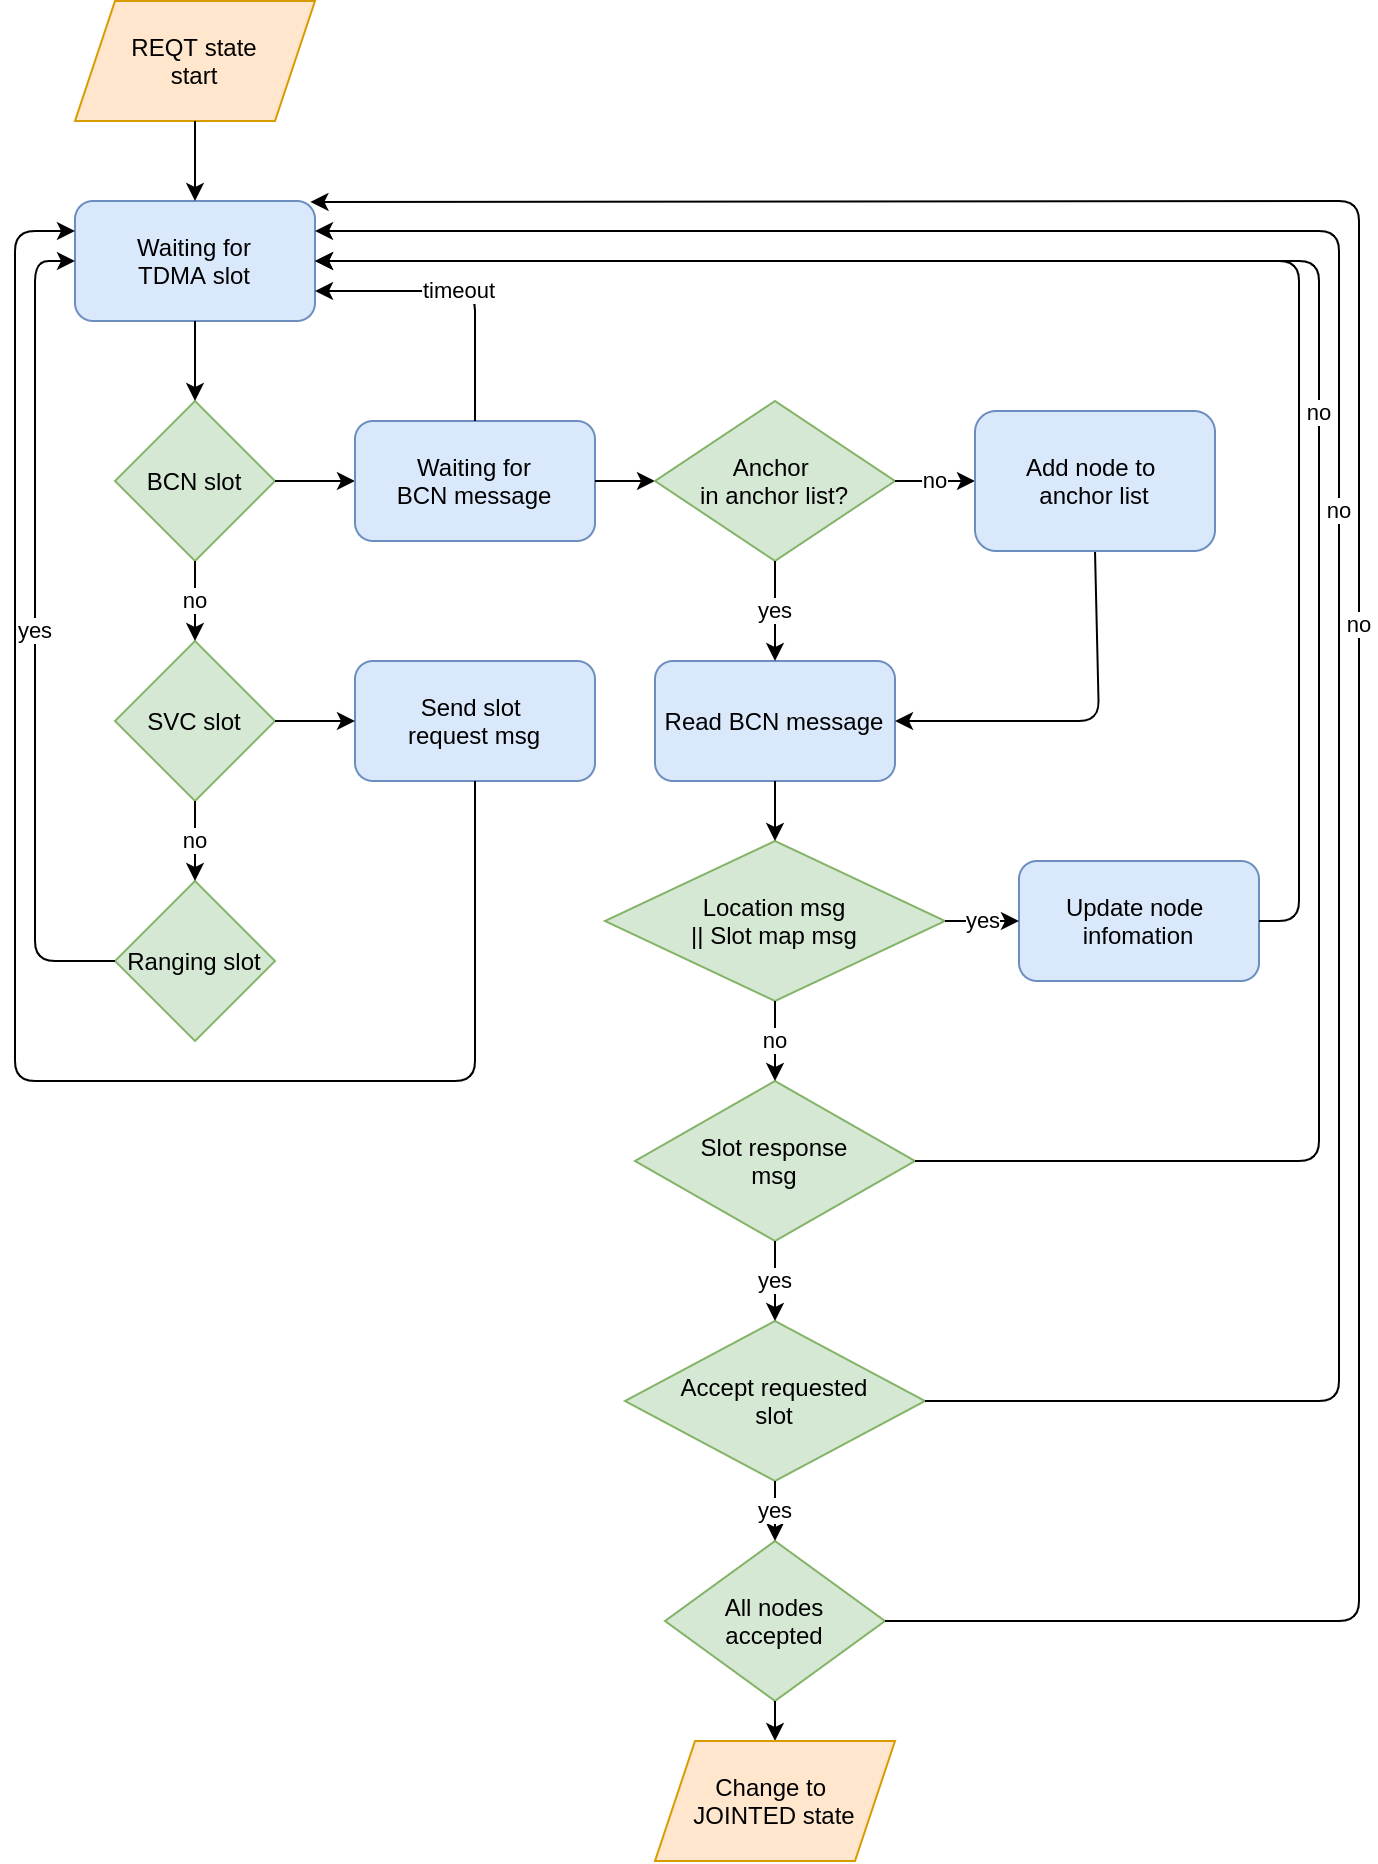

The diagram above was exported from draw.io. Its source (the exported page's mxGraphModel, read from the mxfile embedded in the PNG):
<mxGraphModel dx="1594" dy="1002" grid="1" gridSize="10" guides="1" tooltips="1" connect="1" arrows="1" fold="1" page="1" pageScale="1" pageWidth="850" pageHeight="1100" math="0" shadow="0">
  <root>
    <mxCell id="0" />
    <mxCell id="1" parent="0" />
    <mxCell id="EjHh30X9cFffxKMW78pB-2" value="BCN slot" style="rhombus;whiteSpace=wrap;html=1;fillColor=#d5e8d4;strokeColor=#82b366;" parent="1" vertex="1">
      <mxGeometry x="120" y="240" width="80" height="80" as="geometry" />
    </mxCell>
    <mxCell id="EjHh30X9cFffxKMW78pB-3" value="Waiting for&lt;br&gt;TDMA slot" style="rounded=1;whiteSpace=wrap;html=1;fillColor=#dae8fc;strokeColor=#6c8ebf;" parent="1" vertex="1">
      <mxGeometry x="100" y="140" width="120" height="60" as="geometry" />
    </mxCell>
    <mxCell id="EjHh30X9cFffxKMW78pB-4" value="SVC slot" style="rhombus;whiteSpace=wrap;html=1;fillColor=#d5e8d4;strokeColor=#82b366;" parent="1" vertex="1">
      <mxGeometry x="120" y="360" width="80" height="80" as="geometry" />
    </mxCell>
    <mxCell id="EjHh30X9cFffxKMW78pB-5" value="Ranging slot" style="rhombus;whiteSpace=wrap;html=1;fillColor=#d5e8d4;strokeColor=#82b366;" parent="1" vertex="1">
      <mxGeometry x="120" y="480" width="80" height="80" as="geometry" />
    </mxCell>
    <mxCell id="EjHh30X9cFffxKMW78pB-6" value="" style="endArrow=classic;html=1;exitX=0.5;exitY=1;exitDx=0;exitDy=0;entryX=0.5;entryY=0;entryDx=0;entryDy=0;" parent="1" source="EjHh30X9cFffxKMW78pB-3" target="EjHh30X9cFffxKMW78pB-2" edge="1">
      <mxGeometry width="50" height="50" relative="1" as="geometry">
        <mxPoint x="240" y="410" as="sourcePoint" />
        <mxPoint x="290" y="360" as="targetPoint" />
      </mxGeometry>
    </mxCell>
    <mxCell id="EjHh30X9cFffxKMW78pB-7" value="no" style="endArrow=classic;html=1;exitX=0.5;exitY=1;exitDx=0;exitDy=0;" parent="1" source="EjHh30X9cFffxKMW78pB-2" target="EjHh30X9cFffxKMW78pB-4" edge="1">
      <mxGeometry width="50" height="50" relative="1" as="geometry">
        <mxPoint x="240" y="410" as="sourcePoint" />
        <mxPoint x="290" y="360" as="targetPoint" />
      </mxGeometry>
    </mxCell>
    <mxCell id="EjHh30X9cFffxKMW78pB-8" value="no" style="endArrow=classic;html=1;exitX=0.5;exitY=1;exitDx=0;exitDy=0;entryX=0.5;entryY=0;entryDx=0;entryDy=0;" parent="1" source="EjHh30X9cFffxKMW78pB-4" target="EjHh30X9cFffxKMW78pB-5" edge="1">
      <mxGeometry width="50" height="50" relative="1" as="geometry">
        <mxPoint x="170" y="330" as="sourcePoint" />
        <mxPoint x="170" y="370" as="targetPoint" />
      </mxGeometry>
    </mxCell>
    <mxCell id="EjHh30X9cFffxKMW78pB-11" value="yes" style="endArrow=classic;html=1;exitX=0;exitY=0.5;exitDx=0;exitDy=0;" parent="1" source="EjHh30X9cFffxKMW78pB-5" edge="1">
      <mxGeometry width="50" height="50" relative="1" as="geometry">
        <mxPoint x="130" y="410" as="sourcePoint" />
        <mxPoint x="100" y="170" as="targetPoint" />
        <Array as="points">
          <mxPoint x="80" y="520" />
          <mxPoint x="80" y="170" />
        </Array>
      </mxGeometry>
    </mxCell>
    <mxCell id="EjHh30X9cFffxKMW78pB-12" value="" style="endArrow=classic;html=1;exitX=1;exitY=0.5;exitDx=0;exitDy=0;entryX=0;entryY=0.5;entryDx=0;entryDy=0;" parent="1" source="EjHh30X9cFffxKMW78pB-2" target="EjHh30X9cFffxKMW78pB-14" edge="1">
      <mxGeometry width="50" height="50" relative="1" as="geometry">
        <mxPoint x="350" y="350" as="sourcePoint" />
        <mxPoint x="290" y="280" as="targetPoint" />
      </mxGeometry>
    </mxCell>
    <mxCell id="EjHh30X9cFffxKMW78pB-14" value="Waiting for&lt;br&gt;BCN message" style="rounded=1;whiteSpace=wrap;html=1;fillColor=#dae8fc;strokeColor=#6c8ebf;" parent="1" vertex="1">
      <mxGeometry x="240" y="250" width="120" height="60" as="geometry" />
    </mxCell>
    <mxCell id="EjHh30X9cFffxKMW78pB-16" value="timeout" style="endArrow=classic;html=1;exitX=0.5;exitY=0;exitDx=0;exitDy=0;entryX=1;entryY=0.75;entryDx=0;entryDy=0;" parent="1" source="EjHh30X9cFffxKMW78pB-14" target="EjHh30X9cFffxKMW78pB-3" edge="1">
      <mxGeometry width="50" height="50" relative="1" as="geometry">
        <mxPoint x="420" y="350" as="sourcePoint" />
        <mxPoint x="470" y="300" as="targetPoint" />
        <Array as="points">
          <mxPoint x="300" y="185" />
        </Array>
      </mxGeometry>
    </mxCell>
    <mxCell id="EjHh30X9cFffxKMW78pB-18" value="" style="endArrow=classic;html=1;exitX=1;exitY=0.5;exitDx=0;exitDy=0;entryX=0;entryY=0.5;entryDx=0;entryDy=0;" parent="1" source="EjHh30X9cFffxKMW78pB-14" target="EjHh30X9cFffxKMW78pB-19" edge="1">
      <mxGeometry width="50" height="50" relative="1" as="geometry">
        <mxPoint x="420" y="350" as="sourcePoint" />
        <mxPoint x="450" y="280" as="targetPoint" />
      </mxGeometry>
    </mxCell>
    <mxCell id="EjHh30X9cFffxKMW78pB-19" value="Anchor&amp;nbsp;&lt;br&gt;in anchor list?" style="rhombus;whiteSpace=wrap;html=1;fillColor=#d5e8d4;strokeColor=#82b366;" parent="1" vertex="1">
      <mxGeometry x="390" y="240" width="120" height="80" as="geometry" />
    </mxCell>
    <mxCell id="EjHh30X9cFffxKMW78pB-20" value="no" style="endArrow=classic;html=1;exitX=1;exitY=0.5;exitDx=0;exitDy=0;entryX=0;entryY=0.5;entryDx=0;entryDy=0;" parent="1" source="EjHh30X9cFffxKMW78pB-19" target="EjHh30X9cFffxKMW78pB-43" edge="1">
      <mxGeometry width="50" height="50" relative="1" as="geometry">
        <mxPoint x="500" y="340" as="sourcePoint" />
        <mxPoint x="550" y="280" as="targetPoint" />
      </mxGeometry>
    </mxCell>
    <mxCell id="EjHh30X9cFffxKMW78pB-24" value="Read BCN message" style="rounded=1;whiteSpace=wrap;html=1;fillColor=#dae8fc;strokeColor=#6c8ebf;" parent="1" vertex="1">
      <mxGeometry x="390" y="370" width="120" height="60" as="geometry" />
    </mxCell>
    <mxCell id="EjHh30X9cFffxKMW78pB-25" value="yes" style="endArrow=classic;html=1;exitX=0.5;exitY=1;exitDx=0;exitDy=0;entryX=0.5;entryY=0;entryDx=0;entryDy=0;" parent="1" source="EjHh30X9cFffxKMW78pB-19" target="EjHh30X9cFffxKMW78pB-24" edge="1">
      <mxGeometry width="50" height="50" relative="1" as="geometry">
        <mxPoint x="560" y="450" as="sourcePoint" />
        <mxPoint x="610" y="400" as="targetPoint" />
        <Array as="points" />
      </mxGeometry>
    </mxCell>
    <mxCell id="EjHh30X9cFffxKMW78pB-26" value="" style="endArrow=classic;html=1;exitX=0.5;exitY=1;exitDx=0;exitDy=0;entryX=1;entryY=0.5;entryDx=0;entryDy=0;" parent="1" source="EjHh30X9cFffxKMW78pB-43" target="EjHh30X9cFffxKMW78pB-24" edge="1">
      <mxGeometry width="50" height="50" relative="1" as="geometry">
        <mxPoint x="610" y="310" as="sourcePoint" />
        <mxPoint x="610" y="400" as="targetPoint" />
        <Array as="points">
          <mxPoint x="612" y="400" />
        </Array>
      </mxGeometry>
    </mxCell>
    <mxCell id="EjHh30X9cFffxKMW78pB-28" value="Location&amp;nbsp;msg&lt;br&gt;|| Slot map msg" style="rhombus;whiteSpace=wrap;html=1;fillColor=#d5e8d4;strokeColor=#82b366;" parent="1" vertex="1">
      <mxGeometry x="365" y="460" width="170" height="80" as="geometry" />
    </mxCell>
    <mxCell id="EjHh30X9cFffxKMW78pB-29" value="" style="endArrow=classic;html=1;exitX=0.5;exitY=1;exitDx=0;exitDy=0;entryX=0.5;entryY=0;entryDx=0;entryDy=0;" parent="1" source="EjHh30X9cFffxKMW78pB-24" target="EjHh30X9cFffxKMW78pB-28" edge="1">
      <mxGeometry width="50" height="50" relative="1" as="geometry">
        <mxPoint x="660" y="510" as="sourcePoint" />
        <mxPoint x="710" y="460" as="targetPoint" />
      </mxGeometry>
    </mxCell>
    <mxCell id="EjHh30X9cFffxKMW78pB-30" value="Update node&amp;nbsp;&lt;br&gt;infomation" style="rounded=1;whiteSpace=wrap;html=1;fillColor=#dae8fc;strokeColor=#6c8ebf;" parent="1" vertex="1">
      <mxGeometry x="572" y="470" width="120" height="60" as="geometry" />
    </mxCell>
    <mxCell id="EjHh30X9cFffxKMW78pB-31" value="yes" style="endArrow=classic;html=1;entryX=0;entryY=0.5;entryDx=0;entryDy=0;exitX=1;exitY=0.5;exitDx=0;exitDy=0;" parent="1" source="EjHh30X9cFffxKMW78pB-28" target="EjHh30X9cFffxKMW78pB-30" edge="1">
      <mxGeometry width="50" height="50" relative="1" as="geometry">
        <mxPoint x="487" y="530" as="sourcePoint" />
        <mxPoint x="687" y="460" as="targetPoint" />
      </mxGeometry>
    </mxCell>
    <mxCell id="EjHh30X9cFffxKMW78pB-32" value="Slot response&lt;br&gt;msg" style="rhombus;whiteSpace=wrap;html=1;fillColor=#d5e8d4;strokeColor=#82b366;" parent="1" vertex="1">
      <mxGeometry x="380" y="580" width="140" height="80" as="geometry" />
    </mxCell>
    <mxCell id="EjHh30X9cFffxKMW78pB-33" value="no" style="endArrow=classic;html=1;exitX=0.5;exitY=1;exitDx=0;exitDy=0;" parent="1" source="EjHh30X9cFffxKMW78pB-28" target="EjHh30X9cFffxKMW78pB-32" edge="1">
      <mxGeometry width="50" height="50" relative="1" as="geometry">
        <mxPoint x="247" y="460" as="sourcePoint" />
        <mxPoint x="297" y="410" as="targetPoint" />
      </mxGeometry>
    </mxCell>
    <mxCell id="EjHh30X9cFffxKMW78pB-34" value="Accept requested&lt;br&gt;slot" style="rhombus;whiteSpace=wrap;html=1;fillColor=#d5e8d4;strokeColor=#82b366;" parent="1" vertex="1">
      <mxGeometry x="375" y="700" width="150" height="80" as="geometry" />
    </mxCell>
    <mxCell id="EjHh30X9cFffxKMW78pB-35" value="no" style="endArrow=classic;html=1;exitX=1;exitY=0.5;exitDx=0;exitDy=0;entryX=1;entryY=0.5;entryDx=0;entryDy=0;" parent="1" source="EjHh30X9cFffxKMW78pB-32" target="EjHh30X9cFffxKMW78pB-3" edge="1">
      <mxGeometry width="50" height="50" relative="1" as="geometry">
        <mxPoint x="780" y="720" as="sourcePoint" />
        <mxPoint x="300" y="170" as="targetPoint" />
        <Array as="points">
          <mxPoint x="722" y="620" />
          <mxPoint x="722" y="170" />
        </Array>
      </mxGeometry>
    </mxCell>
    <mxCell id="EjHh30X9cFffxKMW78pB-36" value="yes" style="endArrow=classic;html=1;exitX=0.5;exitY=1;exitDx=0;exitDy=0;entryX=0.5;entryY=0;entryDx=0;entryDy=0;" parent="1" source="EjHh30X9cFffxKMW78pB-32" target="EjHh30X9cFffxKMW78pB-34" edge="1">
      <mxGeometry width="50" height="50" relative="1" as="geometry">
        <mxPoint x="517" y="550" as="sourcePoint" />
        <mxPoint x="567" y="500" as="targetPoint" />
      </mxGeometry>
    </mxCell>
    <mxCell id="EjHh30X9cFffxKMW78pB-37" value="no" style="endArrow=classic;html=1;exitX=1;exitY=0.5;exitDx=0;exitDy=0;entryX=1;entryY=0.25;entryDx=0;entryDy=0;" parent="1" source="EjHh30X9cFffxKMW78pB-34" target="EjHh30X9cFffxKMW78pB-3" edge="1">
      <mxGeometry width="50" height="50" relative="1" as="geometry">
        <mxPoint x="750" y="580" as="sourcePoint" />
        <mxPoint x="463.44827586206895" y="180" as="targetPoint" />
        <Array as="points">
          <mxPoint x="732" y="740" />
          <mxPoint x="732" y="155" />
        </Array>
      </mxGeometry>
    </mxCell>
    <mxCell id="EjHh30X9cFffxKMW78pB-38" value="All nodes&lt;br&gt;accepted" style="rhombus;whiteSpace=wrap;html=1;fillColor=#d5e8d4;strokeColor=#82b366;" parent="1" vertex="1">
      <mxGeometry x="395" y="810" width="110" height="80" as="geometry" />
    </mxCell>
    <mxCell id="EjHh30X9cFffxKMW78pB-39" value="yes" style="endArrow=classic;html=1;exitX=0.5;exitY=1;exitDx=0;exitDy=0;entryX=0.5;entryY=0;entryDx=0;entryDy=0;" parent="1" source="EjHh30X9cFffxKMW78pB-34" target="EjHh30X9cFffxKMW78pB-38" edge="1">
      <mxGeometry width="50" height="50" relative="1" as="geometry">
        <mxPoint x="487" y="640" as="sourcePoint" />
        <mxPoint x="537" y="590" as="targetPoint" />
      </mxGeometry>
    </mxCell>
    <mxCell id="EjHh30X9cFffxKMW78pB-41" value="" style="endArrow=classic;html=1;exitX=0.5;exitY=1;exitDx=0;exitDy=0;entryX=0.5;entryY=0;entryDx=0;entryDy=0;" parent="1" source="EjHh30X9cFffxKMW78pB-38" target="CfPDfQ7jSHHPt0wmFPkB-3" edge="1">
      <mxGeometry width="50" height="50" relative="1" as="geometry">
        <mxPoint x="537" y="760" as="sourcePoint" />
        <mxPoint x="627" y="830" as="targetPoint" />
      </mxGeometry>
    </mxCell>
    <mxCell id="EjHh30X9cFffxKMW78pB-42" value="" style="endArrow=classic;html=1;exitX=1;exitY=0.5;exitDx=0;exitDy=0;entryX=1;entryY=0.5;entryDx=0;entryDy=0;" parent="1" source="EjHh30X9cFffxKMW78pB-30" target="EjHh30X9cFffxKMW78pB-3" edge="1">
      <mxGeometry width="50" height="50" relative="1" as="geometry">
        <mxPoint x="600" y="410" as="sourcePoint" />
        <mxPoint x="650" y="360" as="targetPoint" />
        <Array as="points">
          <mxPoint x="712" y="500" />
          <mxPoint x="712" y="170" />
        </Array>
      </mxGeometry>
    </mxCell>
    <mxCell id="EjHh30X9cFffxKMW78pB-43" value="&lt;span&gt;Add node to&amp;nbsp;&lt;/span&gt;&lt;br&gt;&lt;span&gt;anchor list&lt;/span&gt;" style="rounded=1;whiteSpace=wrap;html=1;fillColor=#dae8fc;strokeColor=#6c8ebf;" parent="1" vertex="1">
      <mxGeometry x="550" y="245" width="120" height="70" as="geometry" />
    </mxCell>
    <mxCell id="EjHh30X9cFffxKMW78pB-44" value="Send slot&amp;nbsp;&lt;br&gt;request msg" style="rounded=1;whiteSpace=wrap;html=1;fillColor=#dae8fc;strokeColor=#6c8ebf;" parent="1" vertex="1">
      <mxGeometry x="240" y="370" width="120" height="60" as="geometry" />
    </mxCell>
    <mxCell id="EjHh30X9cFffxKMW78pB-45" value="" style="endArrow=classic;html=1;exitX=1;exitY=0.5;exitDx=0;exitDy=0;entryX=0;entryY=0.5;entryDx=0;entryDy=0;" parent="1" source="EjHh30X9cFffxKMW78pB-4" target="EjHh30X9cFffxKMW78pB-44" edge="1">
      <mxGeometry width="50" height="50" relative="1" as="geometry">
        <mxPoint x="390" y="480" as="sourcePoint" />
        <mxPoint x="440" y="430" as="targetPoint" />
      </mxGeometry>
    </mxCell>
    <mxCell id="EjHh30X9cFffxKMW78pB-46" value="" style="endArrow=classic;html=1;exitX=0.5;exitY=1;exitDx=0;exitDy=0;entryX=0;entryY=0.25;entryDx=0;entryDy=0;" parent="1" source="EjHh30X9cFffxKMW78pB-44" target="EjHh30X9cFffxKMW78pB-3" edge="1">
      <mxGeometry width="50" height="50" relative="1" as="geometry">
        <mxPoint x="390" y="480" as="sourcePoint" />
        <mxPoint x="190" y="610" as="targetPoint" />
        <Array as="points">
          <mxPoint x="300" y="580" />
          <mxPoint x="70" y="580" />
          <mxPoint x="70" y="155" />
        </Array>
      </mxGeometry>
    </mxCell>
    <mxCell id="CfPDfQ7jSHHPt0wmFPkB-3" value="&lt;span&gt;Change to&amp;nbsp;&lt;/span&gt;&lt;br&gt;&lt;span&gt;JOINTED state&lt;/span&gt;" style="shape=parallelogram;perimeter=parallelogramPerimeter;whiteSpace=wrap;html=1;fixedSize=1;fillColor=#ffe6cc;strokeColor=#d79b00;" vertex="1" parent="1">
      <mxGeometry x="390" y="910" width="120" height="60" as="geometry" />
    </mxCell>
    <mxCell id="CfPDfQ7jSHHPt0wmFPkB-4" value="REQT state&lt;br&gt;start" style="shape=parallelogram;perimeter=parallelogramPerimeter;whiteSpace=wrap;html=1;fixedSize=1;fillColor=#ffe6cc;strokeColor=#d79b00;" vertex="1" parent="1">
      <mxGeometry x="100" y="40" width="120" height="60" as="geometry" />
    </mxCell>
    <mxCell id="CfPDfQ7jSHHPt0wmFPkB-5" value="" style="endArrow=classic;html=1;exitX=0.5;exitY=1;exitDx=0;exitDy=0;entryX=0.5;entryY=0;entryDx=0;entryDy=0;" edge="1" parent="1" source="CfPDfQ7jSHHPt0wmFPkB-4" target="EjHh30X9cFffxKMW78pB-3">
      <mxGeometry width="50" height="50" relative="1" as="geometry">
        <mxPoint x="205" y="230" as="sourcePoint" />
        <mxPoint x="255" y="180" as="targetPoint" />
      </mxGeometry>
    </mxCell>
    <mxCell id="CfPDfQ7jSHHPt0wmFPkB-7" value="no" style="endArrow=classic;html=1;exitX=1;exitY=0.5;exitDx=0;exitDy=0;entryX=0.981;entryY=0.008;entryDx=0;entryDy=0;entryPerimeter=0;" edge="1" parent="1" source="EjHh30X9cFffxKMW78pB-38" target="EjHh30X9cFffxKMW78pB-3">
      <mxGeometry width="50" height="50" relative="1" as="geometry">
        <mxPoint x="595" y="670" as="sourcePoint" />
        <mxPoint x="220" y="140" as="targetPoint" />
        <Array as="points">
          <mxPoint x="742" y="850" />
          <mxPoint x="742" y="140" />
        </Array>
      </mxGeometry>
    </mxCell>
  </root>
</mxGraphModel>